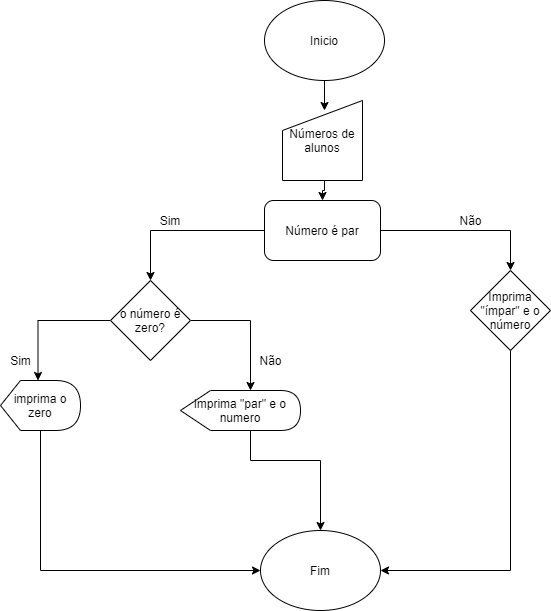

The diagram above was exported from draw.io. Its source (the exported page's mxGraphModel, read from the mxfile embedded in the PNG):
<mxGraphModel dx="1422" dy="822" grid="1" gridSize="10" guides="1" tooltips="1" connect="1" arrows="1" fold="1" page="1" pageScale="1" pageWidth="827" pageHeight="1169" math="0" shadow="0">
  <root>
    <mxCell id="0" />
    <mxCell id="1" parent="0" />
    <mxCell id="KBLhB2N0KUqlLMWRbbsX-22" style="edgeStyle=orthogonalEdgeStyle;rounded=0;orthogonalLoop=1;jettySize=auto;html=1;exitX=0.5;exitY=1;exitDx=0;exitDy=0;entryX=0.5;entryY=0;entryDx=0;entryDy=0;" edge="1" parent="1" target="KBLhB2N0KUqlLMWRbbsX-20">
      <mxGeometry relative="1" as="geometry">
        <mxPoint x="340" y="450" as="sourcePoint" />
        <Array as="points">
          <mxPoint x="340" y="480" />
          <mxPoint x="410" y="480" />
        </Array>
      </mxGeometry>
    </mxCell>
    <mxCell id="KBLhB2N0KUqlLMWRbbsX-4" style="edgeStyle=orthogonalEdgeStyle;rounded=0;orthogonalLoop=1;jettySize=auto;html=1;exitX=0.5;exitY=1;exitDx=0;exitDy=0;" edge="1" parent="1" source="KBLhB2N0KUqlLMWRbbsX-3">
      <mxGeometry relative="1" as="geometry">
        <mxPoint x="414" y="130" as="targetPoint" />
      </mxGeometry>
    </mxCell>
    <mxCell id="KBLhB2N0KUqlLMWRbbsX-3" value="Inicio" style="ellipse;whiteSpace=wrap;html=1;" vertex="1" parent="1">
      <mxGeometry x="354" y="20" width="120" height="80" as="geometry" />
    </mxCell>
    <mxCell id="KBLhB2N0KUqlLMWRbbsX-6" style="edgeStyle=orthogonalEdgeStyle;rounded=0;orthogonalLoop=1;jettySize=auto;html=1;exitX=0.5;exitY=1;exitDx=0;exitDy=0;" edge="1" parent="1" target="KBLhB2N0KUqlLMWRbbsX-7">
      <mxGeometry relative="1" as="geometry">
        <mxPoint x="414" y="240" as="targetPoint" />
        <mxPoint x="414" y="190" as="sourcePoint" />
      </mxGeometry>
    </mxCell>
    <mxCell id="KBLhB2N0KUqlLMWRbbsX-8" style="edgeStyle=orthogonalEdgeStyle;rounded=0;orthogonalLoop=1;jettySize=auto;html=1;exitX=1;exitY=0.5;exitDx=0;exitDy=0;" edge="1" parent="1" source="KBLhB2N0KUqlLMWRbbsX-7">
      <mxGeometry relative="1" as="geometry">
        <mxPoint x="600" y="290" as="targetPoint" />
      </mxGeometry>
    </mxCell>
    <mxCell id="KBLhB2N0KUqlLMWRbbsX-33" value="" style="edgeStyle=orthogonalEdgeStyle;rounded=0;orthogonalLoop=1;jettySize=auto;html=1;entryX=0.5;entryY=0;entryDx=0;entryDy=0;" edge="1" parent="1" source="KBLhB2N0KUqlLMWRbbsX-7" target="KBLhB2N0KUqlLMWRbbsX-29">
      <mxGeometry relative="1" as="geometry" />
    </mxCell>
    <mxCell id="KBLhB2N0KUqlLMWRbbsX-7" value="Número é par" style="rounded=1;whiteSpace=wrap;html=1;" vertex="1" parent="1">
      <mxGeometry x="354" y="220" width="116" height="60" as="geometry" />
    </mxCell>
    <mxCell id="KBLhB2N0KUqlLMWRbbsX-10" value="Sim" style="text;html=1;strokeColor=none;fillColor=none;align=center;verticalAlign=middle;whiteSpace=wrap;rounded=0;" vertex="1" parent="1">
      <mxGeometry x="240" y="230" width="40" height="20" as="geometry" />
    </mxCell>
    <mxCell id="KBLhB2N0KUqlLMWRbbsX-11" value="Não" style="text;html=1;align=center;verticalAlign=middle;resizable=0;points=[];autosize=1;strokeColor=none;" vertex="1" parent="1">
      <mxGeometry x="540" y="230" width="40" height="20" as="geometry" />
    </mxCell>
    <mxCell id="KBLhB2N0KUqlLMWRbbsX-21" style="edgeStyle=orthogonalEdgeStyle;rounded=0;orthogonalLoop=1;jettySize=auto;html=1;exitX=0.5;exitY=1;exitDx=0;exitDy=0;entryX=1;entryY=0.5;entryDx=0;entryDy=0;" edge="1" parent="1" target="KBLhB2N0KUqlLMWRbbsX-20">
      <mxGeometry relative="1" as="geometry">
        <mxPoint x="600" y="370" as="sourcePoint" />
        <Array as="points">
          <mxPoint x="600" y="590" />
        </Array>
      </mxGeometry>
    </mxCell>
    <mxCell id="KBLhB2N0KUqlLMWRbbsX-14" style="edgeStyle=orthogonalEdgeStyle;rounded=0;orthogonalLoop=1;jettySize=auto;html=1;exitX=1;exitY=0.5;exitDx=0;exitDy=0;" edge="1" parent="1" source="KBLhB2N0KUqlLMWRbbsX-29">
      <mxGeometry relative="1" as="geometry">
        <mxPoint x="340" y="410" as="targetPoint" />
        <mxPoint x="291.42857142857133" y="347.1428571428571" as="sourcePoint" />
      </mxGeometry>
    </mxCell>
    <mxCell id="KBLhB2N0KUqlLMWRbbsX-16" value="Sim" style="text;html=1;align=center;verticalAlign=middle;resizable=0;points=[];autosize=1;strokeColor=none;" vertex="1" parent="1">
      <mxGeometry x="90" y="370" width="40" height="20" as="geometry" />
    </mxCell>
    <mxCell id="KBLhB2N0KUqlLMWRbbsX-17" value="Não" style="text;html=1;align=center;verticalAlign=middle;resizable=0;points=[];autosize=1;strokeColor=none;" vertex="1" parent="1">
      <mxGeometry x="340" y="370" width="40" height="20" as="geometry" />
    </mxCell>
    <mxCell id="KBLhB2N0KUqlLMWRbbsX-23" style="edgeStyle=orthogonalEdgeStyle;rounded=0;orthogonalLoop=1;jettySize=auto;html=1;exitX=0.5;exitY=1;exitDx=0;exitDy=0;entryX=0;entryY=0.5;entryDx=0;entryDy=0;" edge="1" parent="1" target="KBLhB2N0KUqlLMWRbbsX-20">
      <mxGeometry relative="1" as="geometry">
        <mxPoint x="130" y="450" as="sourcePoint" />
        <Array as="points">
          <mxPoint x="130" y="590" />
        </Array>
      </mxGeometry>
    </mxCell>
    <mxCell id="KBLhB2N0KUqlLMWRbbsX-20" value="Fim" style="ellipse;whiteSpace=wrap;html=1;" vertex="1" parent="1">
      <mxGeometry x="350" y="550" width="120" height="80" as="geometry" />
    </mxCell>
    <mxCell id="KBLhB2N0KUqlLMWRbbsX-24" value="Números de alunos" style="shape=manualInput;whiteSpace=wrap;html=1;" vertex="1" parent="1">
      <mxGeometry x="372" y="120" width="80" height="80" as="geometry" />
    </mxCell>
    <mxCell id="KBLhB2N0KUqlLMWRbbsX-25" value="imprima o zero" style="shape=display;whiteSpace=wrap;html=1;" vertex="1" parent="1">
      <mxGeometry x="90" y="400" width="80" height="50" as="geometry" />
    </mxCell>
    <mxCell id="KBLhB2N0KUqlLMWRbbsX-26" value="&lt;span&gt;Imprima &quot;ímpar&quot; e o número&lt;/span&gt;" style="rhombus;whiteSpace=wrap;html=1;" vertex="1" parent="1">
      <mxGeometry x="560" y="290" width="80" height="80" as="geometry" />
    </mxCell>
    <mxCell id="KBLhB2N0KUqlLMWRbbsX-27" value="imprima &quot;par&quot; e o numero" style="shape=display;whiteSpace=wrap;html=1;" vertex="1" parent="1">
      <mxGeometry x="270" y="410" width="120" height="40" as="geometry" />
    </mxCell>
    <mxCell id="KBLhB2N0KUqlLMWRbbsX-35" style="edgeStyle=orthogonalEdgeStyle;rounded=0;orthogonalLoop=1;jettySize=auto;html=1;exitX=0;exitY=0.5;exitDx=0;exitDy=0;entryX=0;entryY=0;entryDx=37.5;entryDy=0;entryPerimeter=0;" edge="1" parent="1" source="KBLhB2N0KUqlLMWRbbsX-29" target="KBLhB2N0KUqlLMWRbbsX-25">
      <mxGeometry relative="1" as="geometry" />
    </mxCell>
    <mxCell id="KBLhB2N0KUqlLMWRbbsX-29" value="o número é zero?" style="rhombus;whiteSpace=wrap;html=1;" vertex="1" parent="1">
      <mxGeometry x="200" y="300" width="80" height="80" as="geometry" />
    </mxCell>
  </root>
</mxGraphModel>